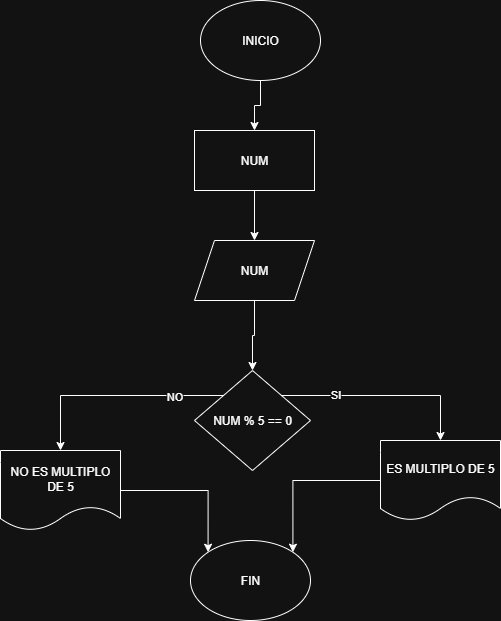

The diagram above was exported from draw.io. Its source (the exported page's mxGraphModel, read from the mxfile embedded in the PNG):
<mxGraphModel dx="786" dy="464" grid="1" gridSize="10" guides="1" tooltips="1" connect="1" arrows="1" fold="1" page="1" pageScale="1" pageWidth="827" pageHeight="1169" math="0" shadow="0">
  <root>
    <mxCell id="0" />
    <mxCell id="1" parent="0" />
    <mxCell id="JWFFF5tE0oBUkwQ3VGiG-4" style="edgeStyle=orthogonalEdgeStyle;rounded=0;orthogonalLoop=1;jettySize=auto;html=1;exitX=0.5;exitY=1;exitDx=0;exitDy=0;entryX=0.5;entryY=0;entryDx=0;entryDy=0;" parent="1" source="JWFFF5tE0oBUkwQ3VGiG-1" target="JWFFF5tE0oBUkwQ3VGiG-2" edge="1">
      <mxGeometry relative="1" as="geometry" />
    </mxCell>
    <mxCell id="JWFFF5tE0oBUkwQ3VGiG-1" value="INICIO" style="ellipse;whiteSpace=wrap;html=1;" parent="1" vertex="1">
      <mxGeometry x="360" y="30" width="120" height="80" as="geometry" />
    </mxCell>
    <mxCell id="JWFFF5tE0oBUkwQ3VGiG-5" style="edgeStyle=orthogonalEdgeStyle;rounded=0;orthogonalLoop=1;jettySize=auto;html=1;exitX=0.5;exitY=1;exitDx=0;exitDy=0;entryX=0.5;entryY=0;entryDx=0;entryDy=0;" parent="1" source="JWFFF5tE0oBUkwQ3VGiG-2" target="JWFFF5tE0oBUkwQ3VGiG-3" edge="1">
      <mxGeometry relative="1" as="geometry" />
    </mxCell>
    <mxCell id="JWFFF5tE0oBUkwQ3VGiG-2" value="NUM" style="rounded=0;whiteSpace=wrap;html=1;" parent="1" vertex="1">
      <mxGeometry x="354" y="160" width="120" height="60" as="geometry" />
    </mxCell>
    <mxCell id="JWFFF5tE0oBUkwQ3VGiG-7" style="edgeStyle=orthogonalEdgeStyle;rounded=0;orthogonalLoop=1;jettySize=auto;html=1;exitX=0.5;exitY=1;exitDx=0;exitDy=0;entryX=0.5;entryY=0;entryDx=0;entryDy=0;" parent="1" source="JWFFF5tE0oBUkwQ3VGiG-3" target="JWFFF5tE0oBUkwQ3VGiG-6" edge="1">
      <mxGeometry relative="1" as="geometry" />
    </mxCell>
    <mxCell id="JWFFF5tE0oBUkwQ3VGiG-3" value="NUM" style="shape=parallelogram;perimeter=parallelogramPerimeter;whiteSpace=wrap;html=1;fixedSize=1;" parent="1" vertex="1">
      <mxGeometry x="354" y="270" width="120" height="60" as="geometry" />
    </mxCell>
    <mxCell id="JWFFF5tE0oBUkwQ3VGiG-9" style="edgeStyle=orthogonalEdgeStyle;rounded=0;orthogonalLoop=1;jettySize=auto;html=1;exitX=1;exitY=0;exitDx=0;exitDy=0;entryX=0.5;entryY=0;entryDx=0;entryDy=0;" parent="1" source="JWFFF5tE0oBUkwQ3VGiG-6" target="JWFFF5tE0oBUkwQ3VGiG-8" edge="1">
      <mxGeometry relative="1" as="geometry" />
    </mxCell>
    <mxCell id="JWFFF5tE0oBUkwQ3VGiG-10" value="SI" style="edgeLabel;html=1;align=center;verticalAlign=middle;resizable=0;points=[];" parent="JWFFF5tE0oBUkwQ3VGiG-9" vertex="1" connectable="0">
      <mxGeometry x="-0.4804" y="2" relative="1" as="geometry">
        <mxPoint as="offset" />
      </mxGeometry>
    </mxCell>
    <mxCell id="JWFFF5tE0oBUkwQ3VGiG-12" style="edgeStyle=orthogonalEdgeStyle;rounded=0;orthogonalLoop=1;jettySize=auto;html=1;exitX=0;exitY=0;exitDx=0;exitDy=0;entryX=0.5;entryY=0;entryDx=0;entryDy=0;" parent="1" source="JWFFF5tE0oBUkwQ3VGiG-6" target="JWFFF5tE0oBUkwQ3VGiG-11" edge="1">
      <mxGeometry relative="1" as="geometry" />
    </mxCell>
    <mxCell id="JWFFF5tE0oBUkwQ3VGiG-13" value="NO" style="edgeLabel;html=1;align=center;verticalAlign=middle;resizable=0;points=[];" parent="JWFFF5tE0oBUkwQ3VGiG-12" vertex="1" connectable="0">
      <mxGeometry x="-0.5413" relative="1" as="geometry">
        <mxPoint as="offset" />
      </mxGeometry>
    </mxCell>
    <mxCell id="JWFFF5tE0oBUkwQ3VGiG-6" value="NUM&amp;nbsp;% 5 == 0" style="rhombus;whiteSpace=wrap;html=1;" parent="1" vertex="1">
      <mxGeometry x="354" y="400" width="116" height="100" as="geometry" />
    </mxCell>
    <mxCell id="JWFFF5tE0oBUkwQ3VGiG-16" style="edgeStyle=orthogonalEdgeStyle;rounded=0;orthogonalLoop=1;jettySize=auto;html=1;exitX=0;exitY=0.5;exitDx=0;exitDy=0;entryX=1;entryY=0;entryDx=0;entryDy=0;" parent="1" source="JWFFF5tE0oBUkwQ3VGiG-8" target="JWFFF5tE0oBUkwQ3VGiG-14" edge="1">
      <mxGeometry relative="1" as="geometry" />
    </mxCell>
    <mxCell id="JWFFF5tE0oBUkwQ3VGiG-8" value="ES MULTIPLO DE 5" style="shape=document;whiteSpace=wrap;html=1;boundedLbl=1;" parent="1" vertex="1">
      <mxGeometry x="540" y="470" width="120" height="80" as="geometry" />
    </mxCell>
    <mxCell id="JWFFF5tE0oBUkwQ3VGiG-15" style="edgeStyle=orthogonalEdgeStyle;rounded=0;orthogonalLoop=1;jettySize=auto;html=1;exitX=1;exitY=0.5;exitDx=0;exitDy=0;entryX=0;entryY=0;entryDx=0;entryDy=0;" parent="1" source="JWFFF5tE0oBUkwQ3VGiG-11" target="JWFFF5tE0oBUkwQ3VGiG-14" edge="1">
      <mxGeometry relative="1" as="geometry" />
    </mxCell>
    <mxCell id="JWFFF5tE0oBUkwQ3VGiG-11" value="NO ES MULTIPLO DE 5" style="shape=document;whiteSpace=wrap;html=1;boundedLbl=1;" parent="1" vertex="1">
      <mxGeometry x="160" y="480" width="120" height="80" as="geometry" />
    </mxCell>
    <mxCell id="JWFFF5tE0oBUkwQ3VGiG-14" value="FIN" style="ellipse;whiteSpace=wrap;html=1;" parent="1" vertex="1">
      <mxGeometry x="350" y="570" width="120" height="80" as="geometry" />
    </mxCell>
  </root>
</mxGraphModel>